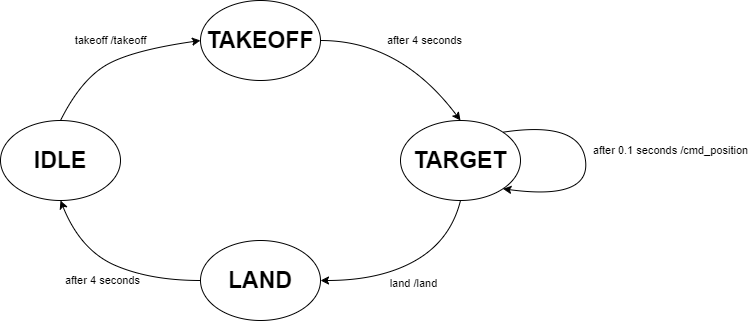

The diagram above was exported from draw.io. Its source (the exported page's mxGraphModel, read from the mxfile embedded in the PNG):
<mxGraphModel dx="1430" dy="825" grid="1" gridSize="10" guides="1" tooltips="1" connect="1" arrows="1" fold="1" page="1" pageScale="1.5" pageWidth="1169" pageHeight="826" background="none" math="0" shadow="0">
  <root>
    <mxCell id="0" style=";html=1;" />
    <mxCell id="1" style=";html=1;" parent="0" />
    <mxCell id="Y1YtlFslg3NYkGGZDFp3-1" value="&lt;b&gt;&lt;font style=&quot;font-size: 23px;&quot;&gt;IDLE&lt;/font&gt;&lt;/b&gt;" style="ellipse;whiteSpace=wrap;html=1;" vertex="1" parent="1">
      <mxGeometry x="440" y="520" width="120" height="80" as="geometry" />
    </mxCell>
    <mxCell id="Y1YtlFslg3NYkGGZDFp3-2" value="&lt;b&gt;&lt;font style=&quot;font-size: 23px;&quot;&gt;TAKEOFF&lt;/font&gt;&lt;/b&gt;" style="ellipse;whiteSpace=wrap;html=1;" vertex="1" parent="1">
      <mxGeometry x="640" y="400" width="120" height="80" as="geometry" />
    </mxCell>
    <mxCell id="Y1YtlFslg3NYkGGZDFp3-3" value="&lt;b&gt;&lt;font style=&quot;font-size: 23px;&quot;&gt;LAND&lt;/font&gt;&lt;/b&gt;" style="ellipse;whiteSpace=wrap;html=1;" vertex="1" parent="1">
      <mxGeometry x="640" y="640" width="120" height="80" as="geometry" />
    </mxCell>
    <mxCell id="Y1YtlFslg3NYkGGZDFp3-4" value="&lt;b&gt;&lt;font style=&quot;font-size: 23px;&quot;&gt;TARGET&lt;/font&gt;&lt;/b&gt;" style="ellipse;whiteSpace=wrap;html=1;" vertex="1" parent="1">
      <mxGeometry x="840" y="520" width="120" height="80" as="geometry" />
    </mxCell>
    <mxCell id="Y1YtlFslg3NYkGGZDFp3-5" value="takeoff /takeoff" style="curved=1;endArrow=classic;html=1;rounded=0;exitX=0.5;exitY=0;exitDx=0;exitDy=0;entryX=0;entryY=0.5;entryDx=0;entryDy=0;" edge="1" parent="1" source="Y1YtlFslg3NYkGGZDFp3-1" target="Y1YtlFslg3NYkGGZDFp3-2">
      <mxGeometry x="0.0478" y="19" width="50" height="50" relative="1" as="geometry">
        <mxPoint x="890" y="550" as="sourcePoint" />
        <mxPoint x="940" y="500" as="targetPoint" />
        <Array as="points">
          <mxPoint x="520" y="480" />
          <mxPoint x="570" y="450" />
        </Array>
        <mxPoint as="offset" />
      </mxGeometry>
    </mxCell>
    <mxCell id="Y1YtlFslg3NYkGGZDFp3-7" value="after 4 seconds" style="curved=1;endArrow=classic;html=1;rounded=0;exitX=1;exitY=0.5;exitDx=0;exitDy=0;entryX=0.5;entryY=0;entryDx=0;entryDy=0;" edge="1" parent="1" source="Y1YtlFslg3NYkGGZDFp3-2" target="Y1YtlFslg3NYkGGZDFp3-4">
      <mxGeometry x="0.0478" y="19" width="50" height="50" relative="1" as="geometry">
        <mxPoint x="510" y="530" as="sourcePoint" />
        <mxPoint x="650" y="450" as="targetPoint" />
        <Array as="points">
          <mxPoint x="840" y="440" />
        </Array>
        <mxPoint as="offset" />
      </mxGeometry>
    </mxCell>
    <mxCell id="Y1YtlFslg3NYkGGZDFp3-8" value="after 0.1 seconds /cmd_position" style="curved=1;endArrow=classic;html=1;rounded=0;exitX=1;exitY=0;exitDx=0;exitDy=0;entryX=1;entryY=1;entryDx=0;entryDy=0;" edge="1" parent="1" source="Y1YtlFslg3NYkGGZDFp3-4" target="Y1YtlFslg3NYkGGZDFp3-4">
      <mxGeometry x="-0.035" y="86" width="50" height="50" relative="1" as="geometry">
        <mxPoint x="970" y="550" as="sourcePoint" />
        <mxPoint x="1110" y="630" as="targetPoint" />
        <Array as="points">
          <mxPoint x="1020" y="520" />
          <mxPoint x="1030" y="600" />
        </Array>
        <mxPoint as="offset" />
      </mxGeometry>
    </mxCell>
    <mxCell id="Y1YtlFslg3NYkGGZDFp3-9" value="land /land" style="curved=1;endArrow=classic;html=1;rounded=0;exitX=0.5;exitY=1;exitDx=0;exitDy=0;entryX=1;entryY=0.5;entryDx=0;entryDy=0;" edge="1" parent="1" source="Y1YtlFslg3NYkGGZDFp3-4" target="Y1YtlFslg3NYkGGZDFp3-3">
      <mxGeometry x="0.0478" y="19" width="50" height="50" relative="1" as="geometry">
        <mxPoint x="790" y="640" as="sourcePoint" />
        <mxPoint x="930" y="720" as="targetPoint" />
        <Array as="points">
          <mxPoint x="890" y="640" />
          <mxPoint x="820" y="680" />
        </Array>
        <mxPoint as="offset" />
      </mxGeometry>
    </mxCell>
    <mxCell id="Y1YtlFslg3NYkGGZDFp3-11" value="after 4 seconds" style="curved=1;endArrow=classic;html=1;rounded=0;exitX=0;exitY=0.5;exitDx=0;exitDy=0;entryX=0.5;entryY=1;entryDx=0;entryDy=0;" edge="1" parent="1" source="Y1YtlFslg3NYkGGZDFp3-3" target="Y1YtlFslg3NYkGGZDFp3-1">
      <mxGeometry x="0.0478" y="19" width="50" height="50" relative="1" as="geometry">
        <mxPoint x="480" y="710" as="sourcePoint" />
        <mxPoint x="620" y="790" as="targetPoint" />
        <Array as="points">
          <mxPoint x="590" y="680" />
          <mxPoint x="520" y="650" />
        </Array>
        <mxPoint as="offset" />
      </mxGeometry>
    </mxCell>
  </root>
</mxGraphModel>